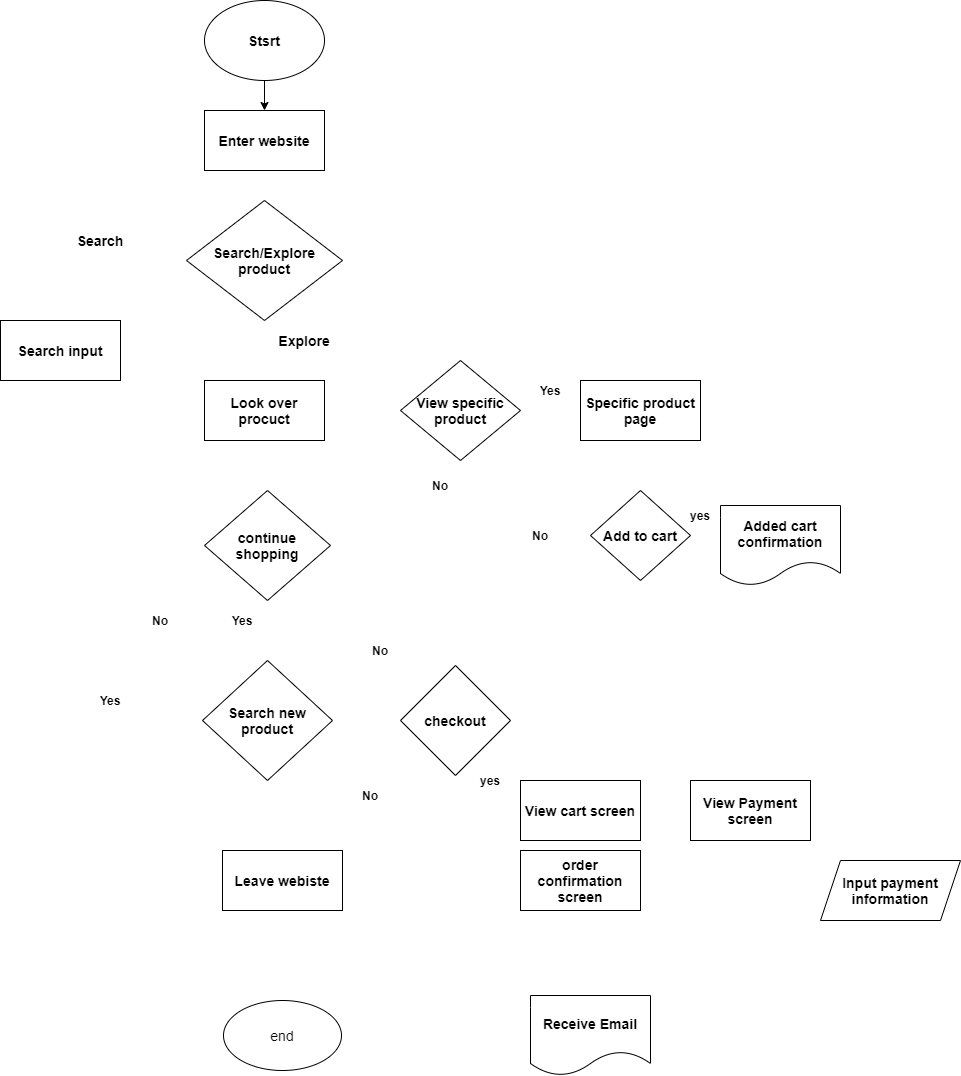

The diagram above was exported from draw.io. Its source (the exported page's mxGraphModel, read from the mxfile embedded in the PNG):
<mxGraphModel dx="1758" dy="1150" grid="1" gridSize="10" guides="1" tooltips="1" connect="1" arrows="1" fold="1" page="1" pageScale="1" pageWidth="827" pageHeight="1169" math="0" shadow="0">
  <root>
    <mxCell id="0" />
    <mxCell id="1" parent="0" />
    <mxCell id="4" style="edgeStyle=orthogonalEdgeStyle;rounded=0;orthogonalLoop=1;jettySize=auto;html=1;" edge="1" parent="1" source="2" target="3">
      <mxGeometry relative="1" as="geometry" />
    </mxCell>
    <mxCell id="2" value="&lt;font style=&quot;font-size: 14px&quot;&gt;&lt;b&gt;Stsrt&lt;/b&gt;&lt;/font&gt;" style="ellipse;whiteSpace=wrap;html=1;" vertex="1" parent="1">
      <mxGeometry x="294" y="50" width="120" height="80" as="geometry" />
    </mxCell>
    <mxCell id="6" style="edgeStyle=orthogonalEdgeStyle;rounded=0;orthogonalLoop=1;jettySize=auto;html=1;entryX=0.5;entryY=0;entryDx=0;entryDy=0;strokeColor=#FFFFFF;" edge="1" parent="1" source="3" target="5">
      <mxGeometry relative="1" as="geometry" />
    </mxCell>
    <mxCell id="3" value="&lt;font style=&quot;font-size: 14px&quot;&gt;&lt;b&gt;Enter website&lt;/b&gt;&lt;/font&gt;" style="rounded=0;whiteSpace=wrap;html=1;" vertex="1" parent="1">
      <mxGeometry x="294" y="160" width="120" height="60" as="geometry" />
    </mxCell>
    <mxCell id="74" style="edgeStyle=orthogonalEdgeStyle;rounded=0;orthogonalLoop=1;jettySize=auto;html=1;entryX=0.5;entryY=0;entryDx=0;entryDy=0;strokeColor=#FFFFFF;" edge="1" parent="1" source="5" target="7">
      <mxGeometry relative="1" as="geometry" />
    </mxCell>
    <mxCell id="75" style="edgeStyle=orthogonalEdgeStyle;rounded=0;orthogonalLoop=1;jettySize=auto;html=1;entryX=0.5;entryY=0;entryDx=0;entryDy=0;strokeColor=#FFFFFF;" edge="1" parent="1" source="5" target="11">
      <mxGeometry relative="1" as="geometry" />
    </mxCell>
    <mxCell id="5" value="&lt;b&gt;&lt;font style=&quot;font-size: 14px&quot;&gt;Search/Explore product&lt;/font&gt;&lt;/b&gt;" style="rhombus;whiteSpace=wrap;html=1;fontSize=14;" vertex="1" parent="1">
      <mxGeometry x="276" y="250" width="156" height="120" as="geometry" />
    </mxCell>
    <mxCell id="77" style="edgeStyle=orthogonalEdgeStyle;rounded=0;orthogonalLoop=1;jettySize=auto;html=1;entryX=0;entryY=0.5;entryDx=0;entryDy=0;strokeColor=#FFFFFF;" edge="1" parent="1" source="7" target="11">
      <mxGeometry relative="1" as="geometry" />
    </mxCell>
    <mxCell id="7" value="&lt;b&gt;&lt;font style=&quot;font-size: 14px&quot;&gt;Search input&lt;/font&gt;&lt;/b&gt;" style="rounded=0;whiteSpace=wrap;html=1;" vertex="1" parent="1">
      <mxGeometry x="90" y="370" width="120" height="60" as="geometry" />
    </mxCell>
    <mxCell id="9" value="&lt;b&gt;&lt;font style=&quot;font-size: 14px&quot;&gt;Search&lt;/font&gt;&lt;/b&gt;" style="text;html=1;strokeColor=none;fillColor=none;align=center;verticalAlign=middle;whiteSpace=wrap;rounded=0;" vertex="1" parent="1">
      <mxGeometry x="170" y="280" width="40" height="20" as="geometry" />
    </mxCell>
    <mxCell id="79" style="edgeStyle=orthogonalEdgeStyle;rounded=0;orthogonalLoop=1;jettySize=auto;html=1;entryX=0;entryY=0.5;entryDx=0;entryDy=0;strokeColor=#FFFFFF;" edge="1" parent="1" source="11" target="17">
      <mxGeometry relative="1" as="geometry" />
    </mxCell>
    <mxCell id="11" value="&lt;b&gt;&lt;font style=&quot;font-size: 14px&quot;&gt;Look over procuct&lt;/font&gt;&lt;/b&gt;" style="rounded=0;whiteSpace=wrap;html=1;" vertex="1" parent="1">
      <mxGeometry x="294" y="430" width="120" height="60" as="geometry" />
    </mxCell>
    <mxCell id="13" value="&lt;b&gt;&lt;font style=&quot;font-size: 14px&quot;&gt;Explore&lt;/font&gt;&lt;/b&gt;" style="text;html=1;strokeColor=none;fillColor=none;align=center;verticalAlign=middle;whiteSpace=wrap;rounded=0;" vertex="1" parent="1">
      <mxGeometry x="374" y="380" width="40" height="20" as="geometry" />
    </mxCell>
    <mxCell id="89" value="" style="edgeStyle=orthogonalEdgeStyle;rounded=0;orthogonalLoop=1;jettySize=auto;html=1;strokeColor=#FFFFFF;" edge="1" parent="1" source="16" target="36">
      <mxGeometry relative="1" as="geometry" />
    </mxCell>
    <mxCell id="91" style="edgeStyle=orthogonalEdgeStyle;rounded=0;orthogonalLoop=1;jettySize=auto;html=1;entryX=1;entryY=0.5;entryDx=0;entryDy=0;strokeColor=#FFFFFF;" edge="1" parent="1" source="16" target="18">
      <mxGeometry relative="1" as="geometry">
        <Array as="points">
          <mxPoint x="620" y="595" />
          <mxPoint x="620" y="595" />
        </Array>
      </mxGeometry>
    </mxCell>
    <mxCell id="16" value="&lt;b&gt;&lt;font style=&quot;font-size: 14px&quot;&gt;Add to cart&lt;/font&gt;&lt;/b&gt;" style="rhombus;whiteSpace=wrap;html=1;" vertex="1" parent="1">
      <mxGeometry x="680" y="540" width="100" height="90" as="geometry" />
    </mxCell>
    <mxCell id="80" style="edgeStyle=orthogonalEdgeStyle;rounded=0;orthogonalLoop=1;jettySize=auto;html=1;entryX=1;entryY=0.5;entryDx=0;entryDy=0;strokeColor=#FFFFFF;" edge="1" parent="1" source="17" target="18">
      <mxGeometry relative="1" as="geometry">
        <Array as="points">
          <mxPoint x="550" y="595" />
        </Array>
      </mxGeometry>
    </mxCell>
    <mxCell id="82" style="edgeStyle=orthogonalEdgeStyle;rounded=0;orthogonalLoop=1;jettySize=auto;html=1;entryX=0;entryY=0.5;entryDx=0;entryDy=0;strokeColor=#FFFFFF;" edge="1" parent="1" source="17" target="24">
      <mxGeometry relative="1" as="geometry" />
    </mxCell>
    <mxCell id="17" value="&lt;b&gt;&lt;font style=&quot;font-size: 14px&quot;&gt;View specific product&lt;/font&gt;&lt;/b&gt;" style="rhombus;whiteSpace=wrap;html=1;" vertex="1" parent="1">
      <mxGeometry x="490" y="410" width="120" height="100" as="geometry" />
    </mxCell>
    <mxCell id="85" style="edgeStyle=orthogonalEdgeStyle;rounded=0;orthogonalLoop=1;jettySize=auto;html=1;entryX=0.5;entryY=0;entryDx=0;entryDy=0;strokeColor=#FFFFFF;" edge="1" parent="1" source="18" target="42">
      <mxGeometry relative="1" as="geometry" />
    </mxCell>
    <mxCell id="86" style="edgeStyle=orthogonalEdgeStyle;rounded=0;orthogonalLoop=1;jettySize=auto;html=1;entryX=0;entryY=0.5;entryDx=0;entryDy=0;strokeColor=#FFFFFF;" edge="1" parent="1" source="18" target="30">
      <mxGeometry relative="1" as="geometry">
        <Array as="points">
          <mxPoint x="357" y="660" />
          <mxPoint x="450" y="660" />
          <mxPoint x="450" y="770" />
        </Array>
      </mxGeometry>
    </mxCell>
    <mxCell id="18" value="&lt;b&gt;&lt;font style=&quot;font-size: 14px&quot;&gt;continue shopping&lt;/font&gt;&lt;/b&gt;" style="rhombus;whiteSpace=wrap;html=1;" vertex="1" parent="1">
      <mxGeometry x="294" y="540" width="126" height="110" as="geometry" />
    </mxCell>
    <mxCell id="83" style="edgeStyle=orthogonalEdgeStyle;rounded=0;orthogonalLoop=1;jettySize=auto;html=1;entryX=0.5;entryY=0;entryDx=0;entryDy=0;strokeColor=#FFFFFF;" edge="1" parent="1" source="24" target="16">
      <mxGeometry relative="1" as="geometry" />
    </mxCell>
    <mxCell id="24" value="&lt;b&gt;&lt;font style=&quot;font-size: 14px&quot;&gt;Specific product page&lt;/font&gt;&lt;/b&gt;" style="rounded=0;whiteSpace=wrap;html=1;" vertex="1" parent="1">
      <mxGeometry x="670" y="430" width="120" height="60" as="geometry" />
    </mxCell>
    <mxCell id="92" style="edgeStyle=orthogonalEdgeStyle;rounded=0;orthogonalLoop=1;jettySize=auto;html=1;entryX=0.5;entryY=0;entryDx=0;entryDy=0;strokeColor=#FFFFFF;" edge="1" parent="1" source="30" target="31">
      <mxGeometry relative="1" as="geometry">
        <Array as="points">
          <mxPoint x="545" y="860" />
          <mxPoint x="372" y="860" />
        </Array>
      </mxGeometry>
    </mxCell>
    <mxCell id="97" style="edgeStyle=orthogonalEdgeStyle;rounded=0;orthogonalLoop=1;jettySize=auto;html=1;entryX=0;entryY=0.5;entryDx=0;entryDy=0;strokeColor=#FFFFFF;" edge="1" parent="1" source="30" target="57">
      <mxGeometry relative="1" as="geometry">
        <Array as="points">
          <mxPoint x="545" y="845" />
          <mxPoint x="590" y="845" />
          <mxPoint x="590" y="860" />
        </Array>
      </mxGeometry>
    </mxCell>
    <mxCell id="30" value="&lt;b&gt;&lt;font style=&quot;font-size: 14px&quot;&gt;checkout&lt;/font&gt;&lt;/b&gt;" style="rhombus;whiteSpace=wrap;html=1;" vertex="1" parent="1">
      <mxGeometry x="490" y="715" width="110" height="110" as="geometry" />
    </mxCell>
    <mxCell id="33" value="" style="edgeStyle=orthogonalEdgeStyle;rounded=0;orthogonalLoop=1;jettySize=auto;html=1;strokeColor=#FFFFFF;" edge="1" parent="1" source="31" target="32">
      <mxGeometry relative="1" as="geometry" />
    </mxCell>
    <mxCell id="31" value="&lt;font style=&quot;font-size: 14px&quot;&gt;&lt;b&gt;Leave webiste&lt;/b&gt;&lt;/font&gt;" style="rounded=0;whiteSpace=wrap;html=1;" vertex="1" parent="1">
      <mxGeometry x="312" y="900" width="120" height="60" as="geometry" />
    </mxCell>
    <mxCell id="32" value="&lt;font style=&quot;font-size: 14px&quot;&gt;end&lt;/font&gt;" style="ellipse;whiteSpace=wrap;html=1;rounded=0;" vertex="1" parent="1">
      <mxGeometry x="313" y="1050" width="118" height="70" as="geometry" />
    </mxCell>
    <mxCell id="88" style="edgeStyle=orthogonalEdgeStyle;rounded=0;orthogonalLoop=1;jettySize=auto;html=1;entryX=1;entryY=0.5;entryDx=0;entryDy=0;strokeColor=#FFFFFF;" edge="1" parent="1" source="36" target="30">
      <mxGeometry relative="1" as="geometry">
        <Array as="points">
          <mxPoint x="870" y="770" />
        </Array>
      </mxGeometry>
    </mxCell>
    <mxCell id="36" value="&lt;b&gt;&lt;font style=&quot;font-size: 14px&quot;&gt;Added cart confirmation&lt;/font&gt;&lt;/b&gt;" style="shape=document;whiteSpace=wrap;html=1;boundedLbl=1;" vertex="1" parent="1">
      <mxGeometry x="810" y="555" width="120" height="80" as="geometry" />
    </mxCell>
    <mxCell id="87" style="edgeStyle=orthogonalEdgeStyle;rounded=0;orthogonalLoop=1;jettySize=auto;html=1;entryX=0.5;entryY=1;entryDx=0;entryDy=0;strokeColor=#FFFFFF;" edge="1" parent="1" source="42" target="7">
      <mxGeometry relative="1" as="geometry" />
    </mxCell>
    <mxCell id="98" style="edgeStyle=orthogonalEdgeStyle;rounded=0;orthogonalLoop=1;jettySize=auto;html=1;entryX=0;entryY=0.5;entryDx=0;entryDy=0;strokeColor=#FFFFFF;" edge="1" parent="1" source="42" target="18">
      <mxGeometry relative="1" as="geometry">
        <Array as="points">
          <mxPoint x="272" y="770" />
          <mxPoint x="272" y="595" />
        </Array>
      </mxGeometry>
    </mxCell>
    <mxCell id="42" value="&lt;b&gt;&lt;font style=&quot;font-size: 14px&quot;&gt;Search new product&lt;/font&gt;&lt;/b&gt;" style="rhombus;whiteSpace=wrap;html=1;" vertex="1" parent="1">
      <mxGeometry x="292" y="710" width="130" height="120" as="geometry" />
    </mxCell>
    <mxCell id="46" value="No" style="text;html=1;strokeColor=none;fillColor=none;align=center;verticalAlign=middle;whiteSpace=wrap;rounded=0;fontStyle=1" vertex="1" parent="1">
      <mxGeometry x="440" y="825" width="40" height="40" as="geometry" />
    </mxCell>
    <mxCell id="48" value="&lt;b&gt;Yes&lt;/b&gt;" style="text;html=1;strokeColor=none;fillColor=none;align=center;verticalAlign=middle;whiteSpace=wrap;rounded=0;" vertex="1" parent="1">
      <mxGeometry x="620" y="430" width="40" height="20" as="geometry" />
    </mxCell>
    <mxCell id="49" value="&lt;b&gt;Yes&lt;/b&gt;" style="text;html=1;strokeColor=none;fillColor=none;align=center;verticalAlign=middle;whiteSpace=wrap;rounded=0;" vertex="1" parent="1">
      <mxGeometry x="180" y="740" width="40" height="20" as="geometry" />
    </mxCell>
    <mxCell id="52" value="&lt;b&gt;No&lt;/b&gt;" style="text;html=1;strokeColor=none;fillColor=none;align=center;verticalAlign=middle;whiteSpace=wrap;rounded=0;" vertex="1" parent="1">
      <mxGeometry x="610" y="575" width="40" height="20" as="geometry" />
    </mxCell>
    <mxCell id="66" style="edgeStyle=orthogonalEdgeStyle;rounded=0;orthogonalLoop=1;jettySize=auto;html=1;entryX=0;entryY=0.5;entryDx=0;entryDy=0;strokeColor=#FFFFFF;" edge="1" parent="1" source="57" target="58">
      <mxGeometry relative="1" as="geometry" />
    </mxCell>
    <mxCell id="57" value="&lt;b&gt;&lt;font style=&quot;font-size: 14px&quot;&gt;View cart screen&lt;/font&gt;&lt;/b&gt;" style="rounded=0;whiteSpace=wrap;html=1;" vertex="1" parent="1">
      <mxGeometry x="610" y="830" width="120" height="60" as="geometry" />
    </mxCell>
    <mxCell id="67" style="edgeStyle=orthogonalEdgeStyle;rounded=0;orthogonalLoop=1;jettySize=auto;html=1;entryX=0.45;entryY=0.022;entryDx=0;entryDy=0;entryPerimeter=0;strokeColor=#FFFFFF;" edge="1" parent="1" source="58" target="60">
      <mxGeometry relative="1" as="geometry" />
    </mxCell>
    <mxCell id="58" value="&lt;b&gt;&lt;font style=&quot;font-size: 14px&quot;&gt;View Payment screen&lt;/font&gt;&lt;/b&gt;" style="rounded=0;whiteSpace=wrap;html=1;" vertex="1" parent="1">
      <mxGeometry x="780" y="830" width="120" height="60" as="geometry" />
    </mxCell>
    <mxCell id="68" style="edgeStyle=orthogonalEdgeStyle;rounded=0;orthogonalLoop=1;jettySize=auto;html=1;entryX=1.014;entryY=0.4;entryDx=0;entryDy=0;entryPerimeter=0;strokeColor=#FFFFFF;" edge="1" parent="1" source="60" target="61">
      <mxGeometry relative="1" as="geometry" />
    </mxCell>
    <mxCell id="60" value="&lt;b&gt;&lt;font style=&quot;font-size: 14px&quot;&gt;Input payment information&lt;/font&gt;&lt;/b&gt;" style="shape=parallelogram;perimeter=parallelogramPerimeter;whiteSpace=wrap;html=1;fixedSize=1;" vertex="1" parent="1">
      <mxGeometry x="910" y="910" width="140" height="60" as="geometry" />
    </mxCell>
    <mxCell id="69" style="edgeStyle=orthogonalEdgeStyle;rounded=0;orthogonalLoop=1;jettySize=auto;html=1;entryX=0.447;entryY=0.008;entryDx=0;entryDy=0;entryPerimeter=0;strokeColor=#FFFFFF;" edge="1" parent="1" source="61" target="62">
      <mxGeometry relative="1" as="geometry" />
    </mxCell>
    <mxCell id="70" style="edgeStyle=orthogonalEdgeStyle;rounded=0;orthogonalLoop=1;jettySize=auto;html=1;entryX=1;entryY=0.5;entryDx=0;entryDy=0;strokeColor=#FFFFFF;" edge="1" parent="1" source="61" target="31">
      <mxGeometry relative="1" as="geometry" />
    </mxCell>
    <mxCell id="61" value="&lt;b&gt;&lt;font style=&quot;font-size: 14px&quot;&gt;order confirmation screen&lt;/font&gt;&lt;/b&gt;" style="rounded=0;whiteSpace=wrap;html=1;" vertex="1" parent="1">
      <mxGeometry x="610" y="900" width="120" height="60" as="geometry" />
    </mxCell>
    <mxCell id="62" value="&lt;b&gt;&lt;font style=&quot;font-size: 14px&quot;&gt;Receive Email&lt;/font&gt;&lt;/b&gt;" style="shape=document;whiteSpace=wrap;html=1;boundedLbl=1;" vertex="1" parent="1">
      <mxGeometry x="620" y="1045" width="120" height="80" as="geometry" />
    </mxCell>
    <mxCell id="63" value="&lt;b&gt;yes&lt;/b&gt;" style="text;html=1;strokeColor=none;fillColor=none;align=center;verticalAlign=middle;whiteSpace=wrap;rounded=0;" vertex="1" parent="1">
      <mxGeometry x="560" y="820" width="40" height="20" as="geometry" />
    </mxCell>
    <mxCell id="64" value="No" style="text;html=1;strokeColor=none;fillColor=none;align=center;verticalAlign=middle;whiteSpace=wrap;rounded=0;fontStyle=1" vertex="1" parent="1">
      <mxGeometry x="510" y="515" width="40" height="40" as="geometry" />
    </mxCell>
    <mxCell id="71" value="&lt;b&gt;yes&lt;/b&gt;" style="text;html=1;strokeColor=none;fillColor=none;align=center;verticalAlign=middle;whiteSpace=wrap;rounded=0;" vertex="1" parent="1">
      <mxGeometry x="770" y="555" width="40" height="20" as="geometry" />
    </mxCell>
    <mxCell id="99" value="No" style="text;html=1;strokeColor=none;fillColor=none;align=center;verticalAlign=middle;whiteSpace=wrap;rounded=0;fontStyle=1" vertex="1" parent="1">
      <mxGeometry x="230" y="650" width="40" height="40" as="geometry" />
    </mxCell>
    <mxCell id="100" value="&lt;b&gt;Yes&lt;/b&gt;" style="text;html=1;strokeColor=none;fillColor=none;align=center;verticalAlign=middle;whiteSpace=wrap;rounded=0;" vertex="1" parent="1">
      <mxGeometry x="312" y="660" width="40" height="20" as="geometry" />
    </mxCell>
    <mxCell id="101" value="No" style="text;html=1;strokeColor=none;fillColor=none;align=center;verticalAlign=middle;whiteSpace=wrap;rounded=0;fontStyle=1" vertex="1" parent="1">
      <mxGeometry x="450" y="680" width="40" height="40" as="geometry" />
    </mxCell>
  </root>
</mxGraphModel>